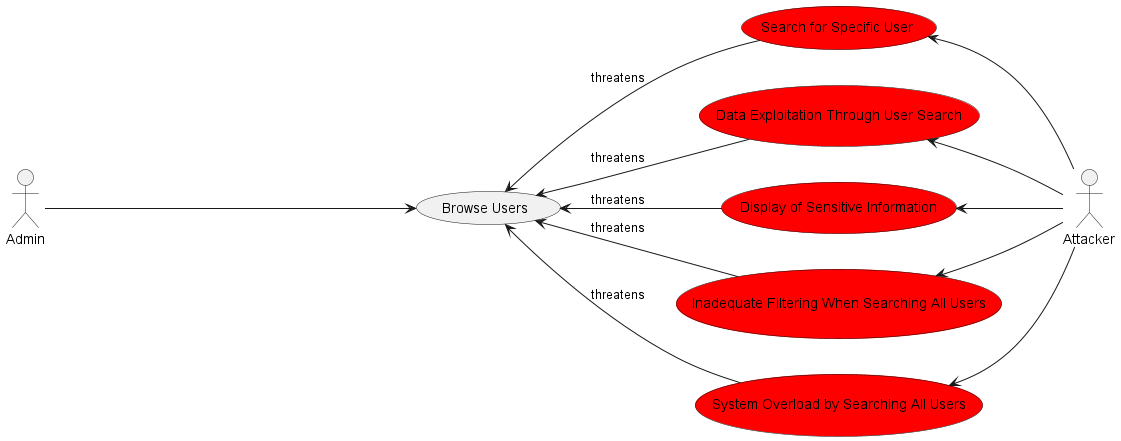

The diagram above was rendered by PlantUML. Its source (embedded in the PNG):
@startuml

left to right direction

actor Attacker
actor Admin

usecase (Browse Users)
usecase (System Overload by Searching All Users)#Red
usecase (Inadequate Filtering When Searching All Users)#Red
usecase (Display of Sensitive Information)#Red
usecase (Data Exploitation Through User Search)#Red
usecase (Search for Specific User)#Red

Admin -------> (Browse Users)

Attacker -up-> (System Overload by Searching All Users)
Attacker -up-> (Inadequate Filtering When Searching All Users)
Attacker -up-> (Display of Sensitive Information)
Attacker -up-> (Data Exploitation Through User Search)
Attacker -up-> (Search for Specific User)

(System Overload by Searching All Users) -up-> (Browse Users) : threatens
(Inadequate Filtering When Searching All Users) -up-> (Browse Users) : threatens
(Display of Sensitive Information) -up-> (Browse Users) : threatens
(Data Exploitation Through User Search) -up-> (Browse Users) : threatens
(Search for Specific User) -up-> (Browse Users) : threatens

@enduml